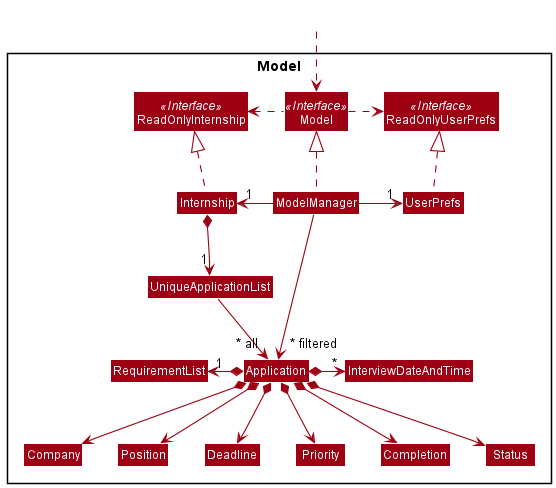

The diagram above was rendered by PlantUML. Its source (embedded in the PNG):
@startuml
!include style.puml
skinparam arrowThickness 1.1
skinparam arrowColor MODEL_COLOR
skinparam classBackgroundColor MODEL_COLOR

Package Model <<Rectangle>>{
Interface ReadOnlyInternship <<Interface>>
Interface ReadOnlyUserPrefs <<Interface>>
Interface Model <<Interface>>
Class Internship
Class ReadOnlyInternship
Class Model
Class ModelManager
Class UserPrefs
Class ReadOnlyUserPrefs


Class UniqueApplicationList
Class Application
Class Company
Class Position
Class Deadline
Class Priority
Class Completion
Class Status
Class RequirementList
Class InterviewDateAndTime
}

Class HiddenOutside #FFFFFF
HiddenOutside ..> Model

Internship .up.|> ReadOnlyInternship

ModelManager .up.|> Model
Model .right.> ReadOnlyUserPrefs
Model .left.> ReadOnlyInternship
ModelManager -left-> "1" Internship
ModelManager -right-> "1" UserPrefs
UserPrefs .up.|> ReadOnlyUserPrefs

Internship *--> "1" UniqueApplicationList
UniqueApplicationList --> "~* all" Application
Application *--> Company
Application *--> Position
Application *--> Deadline
Application *--> Priority
Application *--> Completion
Application *--> Status
Application *-left> "1" RequirementList
Application *-right> "*" InterviewDateAndTime

ModelManager -->"~* filtered" Application
@enduml